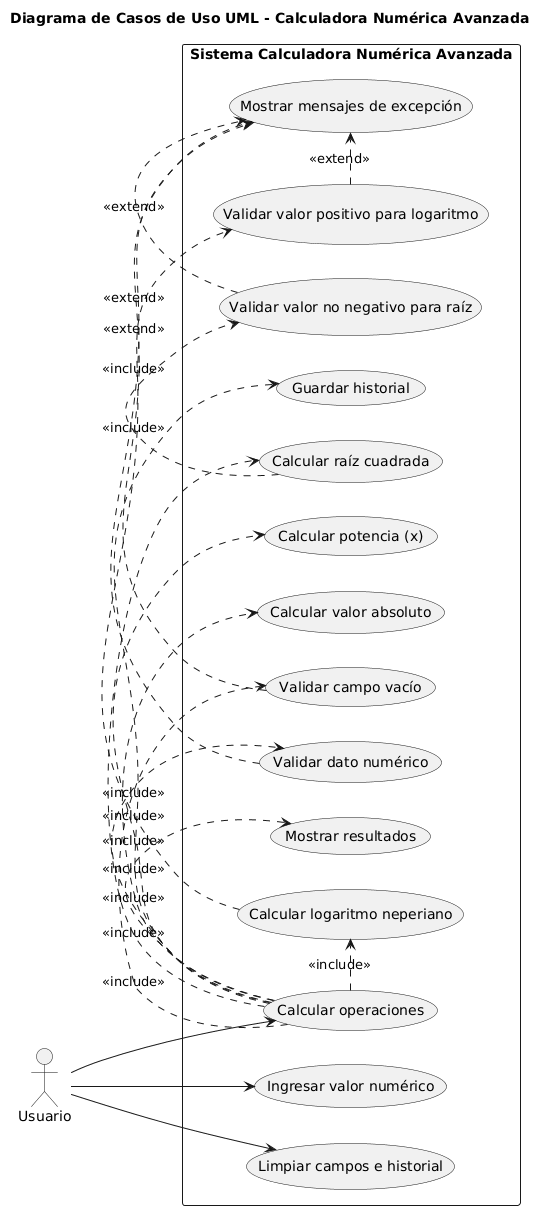

The diagram above was rendered by PlantUML. Its source (embedded in the PNG):
@startuml
left to right direction
title Diagrama de Casos de Uso UML - Calculadora Numérica Avanzada

actor Usuario

rectangle "Sistema Calculadora Numérica Avanzada" {

    usecase "Ingresar valor numérico" as UC1
    usecase "Calcular operaciones" as UC2
    usecase "Calcular logaritmo neperiano" as UC3
    usecase "Calcular raíz cuadrada" as UC4
    usecase "Calcular potencia (x²)" as UC5
    usecase "Calcular valor absoluto" as UC6

    usecase "Validar campo vacío" as UC7
    usecase "Validar dato numérico" as UC8
    usecase "Validar valor positivo para logaritmo" as UC9
    usecase "Validar valor no negativo para raíz" as UC10

    usecase "Mostrar resultados" as UC11
    usecase "Mostrar mensajes de excepción" as UC12
    usecase "Guardar historial" as UC13

    usecase "Limpiar campos e historial" as UC14
}

' =========================
' RELACIONES PRINCIPALES
' =========================
Usuario --> UC1
Usuario --> UC2
Usuario --> UC14

' =========================
' INCLUDE GENERALES
' =========================
UC2 .> UC7 : <<include>>
UC2 .> UC8 : <<include>>

' =========================
' OPERACIONES
' =========================
UC2 .> UC3 : <<include>>
UC2 .> UC4 : <<include>>
UC2 .> UC5 : <<include>>
UC2 .> UC6 : <<include>>

' =========================
' VALIDACIONES ESPECÍFICAS
' =========================
UC3 .> UC9 : <<include>>
UC4 .> UC10 : <<include>>

' =========================
' RESULTADOS
' =========================
UC2 .> UC11 : <<include>>
UC2 .> UC13 : <<include>>

' =========================
' EXCEPCIONES
' =========================
UC9 .> UC12 : <<extend>>
UC10 .> UC12 : <<extend>>
UC7 .> UC12 : <<extend>>
UC8 .> UC12 : <<extend>>
@enduml